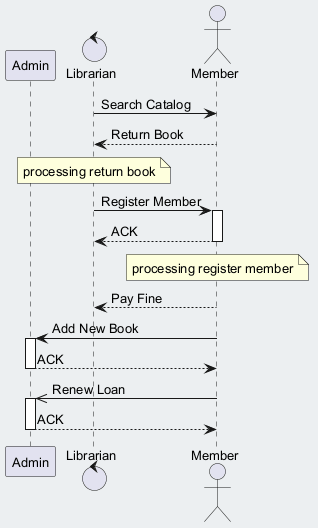

The diagram above was rendered by PlantUML. Its source (embedded in the PNG):
@startuml
skinparam backgroundColor #ECEFF1
skinparam classBackgroundColor #FFFFFF
skinparam classBorderColor #455A64
skinparam defaultFontSize 13
participant "Admin" as A
control "Librarian" as L
actor "Member" as M
L -> M : Search Catalog
M --> L : Return Book
note over L : processing return book
L -> M : Register Member
activate M
M --> L : ACK
deactivate M
note over M : processing register member
M --> L : Pay Fine
M -> A : Add New Book
activate A
A --> M : ACK
deactivate A
M ->> A : Renew Loan
activate A
A --> M : ACK
deactivate A
@enduml